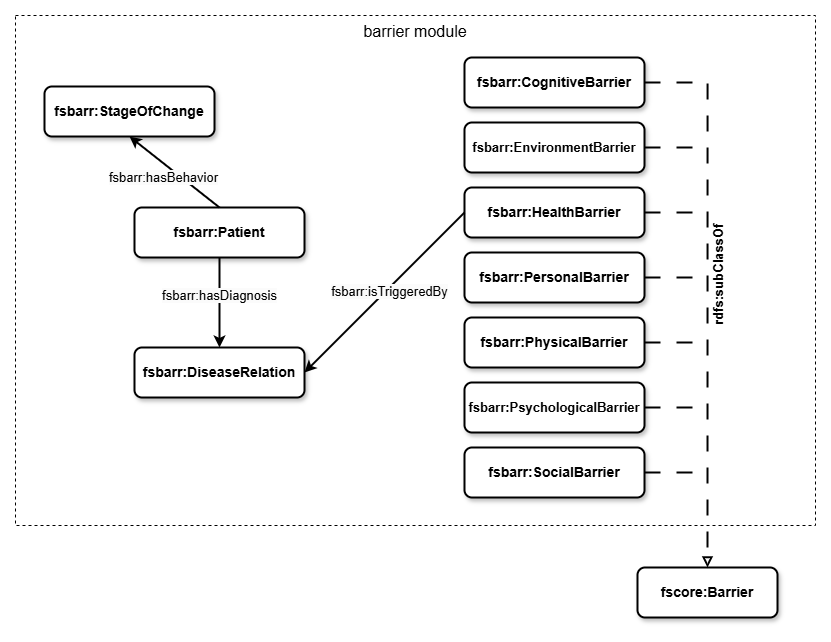

The diagram above was exported from draw.io. Its source (the exported page's mxGraphModel, read from the mxfile embedded in the PNG):
<mxGraphModel dx="1099" dy="1064" grid="1" gridSize="10" guides="1" tooltips="1" connect="1" arrows="1" fold="1" page="1" pageScale="1" pageWidth="1100" pageHeight="850" math="0" shadow="0">
  <root>
    <mxCell id="0" />
    <mxCell id="1" parent="0" />
    <mxCell id="2" value="barrier module" style="rounded=0;whiteSpace=wrap;html=1;verticalAlign=top;fontSize=16;fillColor=none;dashed=1;" vertex="1" parent="1">
      <mxGeometry x="290" y="58" width="800" height="510" as="geometry" />
    </mxCell>
    <mxCell id="3" style="edgeStyle=none;shape=connector;rounded=0;orthogonalLoop=1;jettySize=auto;html=1;exitX=1;exitY=0.5;exitDx=0;exitDy=0;dashed=1;dashPattern=8 8;strokeColor=default;strokeWidth=2;align=center;verticalAlign=middle;fontFamily=Helvetica;fontSize=11;fontColor=default;labelBackgroundColor=default;endArrow=none;endFill=0;" edge="1" source="4" parent="1">
      <mxGeometry relative="1" as="geometry">
        <mxPoint x="982" y="255" as="targetPoint" />
      </mxGeometry>
    </mxCell>
    <mxCell id="4" value="&lt;span style=&quot;text-align: left;&quot;&gt;fsbarr:HealthBarrier&lt;/span&gt;" style="rounded=1;whiteSpace=wrap;html=1;strokeColor=default;strokeWidth=2;align=center;verticalAlign=middle;fontFamily=Helvetica;fontSize=14;fontColor=default;fillColor=default;shadow=1;fontStyle=1;" vertex="1" parent="1">
      <mxGeometry x="739" y="230" width="180" height="50" as="geometry" />
    </mxCell>
    <mxCell id="5" style="edgeStyle=none;shape=connector;rounded=0;orthogonalLoop=1;jettySize=auto;html=1;exitX=0;exitY=0.5;exitDx=0;exitDy=0;entryX=1;entryY=0.5;entryDx=0;entryDy=0;strokeColor=default;strokeWidth=2;align=center;verticalAlign=middle;fontFamily=Helvetica;fontSize=13;fontColor=default;labelBackgroundColor=default;endArrow=classic;" edge="1" source="4" target="9" parent="1">
      <mxGeometry relative="1" as="geometry" />
    </mxCell>
    <mxCell id="6" value="&lt;span style=&quot;text-align: left; text-wrap-mode: wrap; background-color: rgb(251, 251, 251);&quot;&gt;fsbarr:isTriggeredBy&lt;/span&gt;" style="edgeLabel;html=1;align=center;verticalAlign=middle;resizable=0;points=[];fontFamily=Helvetica;fontSize=13;fontColor=default;labelBackgroundColor=default;" connectable="0" vertex="1" parent="5">
      <mxGeometry x="-0.0333" y="2" relative="1" as="geometry">
        <mxPoint as="offset" />
      </mxGeometry>
    </mxCell>
    <mxCell id="7" style="edgeStyle=none;shape=connector;rounded=0;orthogonalLoop=1;jettySize=auto;html=1;exitX=1;exitY=0.5;exitDx=0;exitDy=0;dashed=1;dashPattern=8 8;strokeColor=default;strokeWidth=2;align=center;verticalAlign=middle;fontFamily=Helvetica;fontSize=11;fontColor=default;labelBackgroundColor=default;endArrow=none;endFill=0;" edge="1" source="8" parent="1">
      <mxGeometry relative="1" as="geometry">
        <mxPoint x="982" y="320" as="targetPoint" />
      </mxGeometry>
    </mxCell>
    <mxCell id="8" value="&lt;span style=&quot;text-align: left;&quot;&gt;&lt;font&gt;fsbarr:PersonalBarrier&lt;/font&gt;&lt;/span&gt;" style="rounded=1;whiteSpace=wrap;html=1;strokeColor=default;strokeWidth=2;align=center;verticalAlign=middle;fontFamily=Helvetica;fontSize=14;fontColor=default;fillColor=default;shadow=1;fontStyle=1;" vertex="1" parent="1">
      <mxGeometry x="739" y="295" width="180" height="50" as="geometry" />
    </mxCell>
    <mxCell id="9" value="&lt;span style=&quot;text-align: left;&quot;&gt;&lt;font style=&quot;font-size: 14px;&quot;&gt;fsbarr:DiseaseRelation&lt;/font&gt;&lt;/span&gt;" style="rounded=1;whiteSpace=wrap;html=1;strokeColor=default;strokeWidth=2;align=center;verticalAlign=middle;fontFamily=Helvetica;fontSize=14;fontColor=default;fillColor=default;shadow=1;fontStyle=1;" vertex="1" parent="1">
      <mxGeometry x="409" y="390" width="170" height="50" as="geometry" />
    </mxCell>
    <mxCell id="10" value="fscore:Barrier" style="rounded=1;whiteSpace=wrap;html=1;strokeColor=default;strokeWidth=2;align=center;verticalAlign=middle;fontFamily=Helvetica;fontSize=14;fontColor=default;fillColor=default;shadow=1;fontStyle=1;" vertex="1" parent="1">
      <mxGeometry x="912" y="610" width="140" height="50" as="geometry" />
    </mxCell>
    <mxCell id="11" value="&lt;font style=&quot;font-size: 13px;&quot;&gt;&lt;span style=&quot;font-size: 13px;&quot;&gt;rdfs:subClassOf&lt;/span&gt;&lt;/font&gt;" style="text;html=1;strokeColor=none;fillColor=none;align=center;verticalAlign=middle;whiteSpace=wrap;rounded=0;rotation=270;fontSize=13;fontStyle=1;flipV=1;flipH=0;direction=west;" vertex="1" parent="1">
      <mxGeometry x="908" y="302" width="170" height="30" as="geometry" />
    </mxCell>
    <mxCell id="12" value="&lt;span style=&quot;text-align: left;&quot;&gt;fsbarr:StageOfChange&lt;/span&gt;" style="rounded=1;whiteSpace=wrap;html=1;strokeColor=default;strokeWidth=2;align=center;verticalAlign=middle;fontFamily=Helvetica;fontSize=14;fontColor=default;fillColor=default;shadow=1;fontStyle=1;" vertex="1" parent="1">
      <mxGeometry x="319" y="129" width="170" height="50" as="geometry" />
    </mxCell>
    <mxCell id="13" style="edgeStyle=none;rounded=0;orthogonalLoop=1;jettySize=auto;html=1;exitX=0.5;exitY=1;exitDx=0;exitDy=0;entryX=0.5;entryY=0;entryDx=0;entryDy=0;strokeColor=default;strokeWidth=2;align=center;verticalAlign=middle;fontFamily=Helvetica;fontSize=13;fontColor=default;labelBackgroundColor=default;endArrow=classic;" edge="1" source="15" target="9" parent="1">
      <mxGeometry relative="1" as="geometry" />
    </mxCell>
    <mxCell id="14" value="&lt;span style=&quot;text-align: left; text-wrap-mode: wrap; background-color: rgb(251, 251, 251);&quot;&gt;fsbarr:hasDiagnosis&lt;/span&gt;" style="edgeLabel;html=1;align=center;verticalAlign=middle;resizable=0;points=[];fontFamily=Helvetica;fontSize=13;fontColor=default;labelBackgroundColor=default;" connectable="0" vertex="1" parent="13">
      <mxGeometry x="-0.1649" y="-1" relative="1" as="geometry">
        <mxPoint as="offset" />
      </mxGeometry>
    </mxCell>
    <mxCell id="15" value="&lt;span style=&quot;text-align: left;&quot;&gt;fsbarr:Patient&lt;/span&gt;" style="rounded=1;whiteSpace=wrap;html=1;strokeColor=default;strokeWidth=2;align=center;verticalAlign=middle;fontFamily=Helvetica;fontSize=14;fontColor=default;fillColor=default;shadow=1;fontStyle=1;" vertex="1" parent="1">
      <mxGeometry x="409" y="250" width="170" height="50" as="geometry" />
    </mxCell>
    <mxCell id="16" value="&lt;span style=&quot;text-align: left; text-wrap-mode: wrap; background-color: rgb(251, 251, 251);&quot;&gt;&lt;font style=&quot;font-size: 13px;&quot;&gt;fsbarr:hasBehavior&lt;/font&gt;&lt;/span&gt;" style="edgeStyle=none;orthogonalLoop=1;jettySize=auto;html=1;rounded=0;fontSize=13;strokeWidth=2;entryX=0.5;entryY=1;entryDx=0;entryDy=0;exitX=0.5;exitY=0;exitDx=0;exitDy=0;" edge="1" source="15" target="12" parent="1">
      <mxGeometry x="0.0924" y="11" width="100" relative="1" as="geometry">
        <mxPoint x="915" y="283" as="sourcePoint" />
        <mxPoint x="843" y="182" as="targetPoint" />
        <Array as="points" />
        <mxPoint as="offset" />
      </mxGeometry>
    </mxCell>
    <mxCell id="17" style="edgeStyle=none;shape=connector;rounded=0;orthogonalLoop=1;jettySize=auto;html=1;exitX=1;exitY=0.5;exitDx=0;exitDy=0;dashed=1;dashPattern=8 8;strokeColor=default;strokeWidth=2;align=center;verticalAlign=middle;fontFamily=Helvetica;fontSize=11;fontColor=default;labelBackgroundColor=default;endArrow=none;endFill=0;" edge="1" source="18" parent="1">
      <mxGeometry relative="1" as="geometry">
        <mxPoint x="982" y="385" as="targetPoint" />
      </mxGeometry>
    </mxCell>
    <mxCell id="18" value="&lt;span style=&quot;text-align: left;&quot;&gt;&lt;font&gt;fsbarr:PhysicalBarrier&lt;/font&gt;&lt;/span&gt;" style="rounded=1;whiteSpace=wrap;html=1;strokeColor=default;strokeWidth=2;align=center;verticalAlign=middle;fontFamily=Helvetica;fontSize=14;fontColor=default;fillColor=default;shadow=1;fontStyle=1;" vertex="1" parent="1">
      <mxGeometry x="739" y="360" width="180" height="50" as="geometry" />
    </mxCell>
    <mxCell id="19" style="edgeStyle=none;shape=connector;rounded=0;orthogonalLoop=1;jettySize=auto;html=1;exitX=1;exitY=0.5;exitDx=0;exitDy=0;dashed=1;dashPattern=8 8;strokeColor=default;strokeWidth=2;align=center;verticalAlign=middle;fontFamily=Helvetica;fontSize=11;fontColor=default;labelBackgroundColor=default;endArrow=none;endFill=0;" edge="1" source="20" parent="1">
      <mxGeometry relative="1" as="geometry">
        <mxPoint x="982" y="450" as="targetPoint" />
      </mxGeometry>
    </mxCell>
    <mxCell id="20" value="&lt;span style=&quot;text-align: left;&quot;&gt;&lt;font style=&quot;font-size: 13px;&quot;&gt;fsbarr:PsychologicalBarrier&lt;/font&gt;&lt;/span&gt;" style="rounded=1;whiteSpace=wrap;html=1;strokeColor=default;strokeWidth=2;align=center;verticalAlign=middle;fontFamily=Helvetica;fontSize=14;fontColor=default;fillColor=default;shadow=1;fontStyle=1;" vertex="1" parent="1">
      <mxGeometry x="739" y="425" width="180" height="50" as="geometry" />
    </mxCell>
    <mxCell id="21" style="edgeStyle=none;shape=connector;rounded=0;orthogonalLoop=1;jettySize=auto;html=1;exitX=1;exitY=0.5;exitDx=0;exitDy=0;dashed=1;dashPattern=8 8;strokeColor=default;strokeWidth=2;align=center;verticalAlign=middle;fontFamily=Helvetica;fontSize=11;fontColor=default;labelBackgroundColor=default;endArrow=none;endFill=0;" edge="1" source="22" parent="1">
      <mxGeometry relative="1" as="geometry">
        <mxPoint x="982" y="515" as="targetPoint" />
      </mxGeometry>
    </mxCell>
    <mxCell id="22" value="fsbarr:SocialBarrier" style="rounded=1;whiteSpace=wrap;html=1;strokeColor=default;strokeWidth=2;align=center;verticalAlign=middle;fontFamily=Helvetica;fontSize=14;fontColor=default;fillColor=default;shadow=1;fontStyle=1;" vertex="1" parent="1">
      <mxGeometry x="739" y="490" width="180" height="50" as="geometry" />
    </mxCell>
    <mxCell id="23" style="shape=connector;rounded=0;orthogonalLoop=1;jettySize=auto;html=1;exitX=1;exitY=0.5;exitDx=0;exitDy=0;entryX=0.5;entryY=0;entryDx=0;entryDy=0;dashed=1;dashPattern=8 8;strokeColor=default;strokeWidth=2;align=center;verticalAlign=middle;fontFamily=Helvetica;fontSize=11;fontColor=default;labelBackgroundColor=default;endArrow=block;endFill=0;edgeStyle=orthogonalEdgeStyle;" edge="1" source="24" target="10" parent="1">
      <mxGeometry relative="1" as="geometry" />
    </mxCell>
    <mxCell id="24" value="fsbarr:CognitiveBarrier" style="rounded=1;whiteSpace=wrap;html=1;strokeColor=default;strokeWidth=2;align=center;verticalAlign=middle;fontFamily=Helvetica;fontSize=14;fontColor=default;fillColor=default;shadow=1;fontStyle=1;" vertex="1" parent="1">
      <mxGeometry x="739" y="100" width="180" height="50" as="geometry" />
    </mxCell>
    <mxCell id="25" style="shape=connector;rounded=0;orthogonalLoop=1;jettySize=auto;html=1;exitX=1;exitY=0.5;exitDx=0;exitDy=0;dashed=1;dashPattern=8 8;strokeColor=default;strokeWidth=2;align=center;verticalAlign=middle;fontFamily=Helvetica;fontSize=11;fontColor=default;labelBackgroundColor=default;endArrow=none;endFill=0;" edge="1" source="26" parent="1">
      <mxGeometry relative="1" as="geometry">
        <mxPoint x="982" y="190" as="targetPoint" />
      </mxGeometry>
    </mxCell>
    <mxCell id="26" value="&lt;span style=&quot;text-align: left;&quot;&gt;fsbarr:EnvironmentBarrier&lt;/span&gt;" style="rounded=1;whiteSpace=wrap;html=1;strokeColor=default;strokeWidth=2;align=center;verticalAlign=middle;fontFamily=Helvetica;fontSize=13;fontColor=default;fillColor=default;shadow=1;fontStyle=1;" vertex="1" parent="1">
      <mxGeometry x="739" y="165" width="180" height="50" as="geometry" />
    </mxCell>
  </root>
</mxGraphModel>